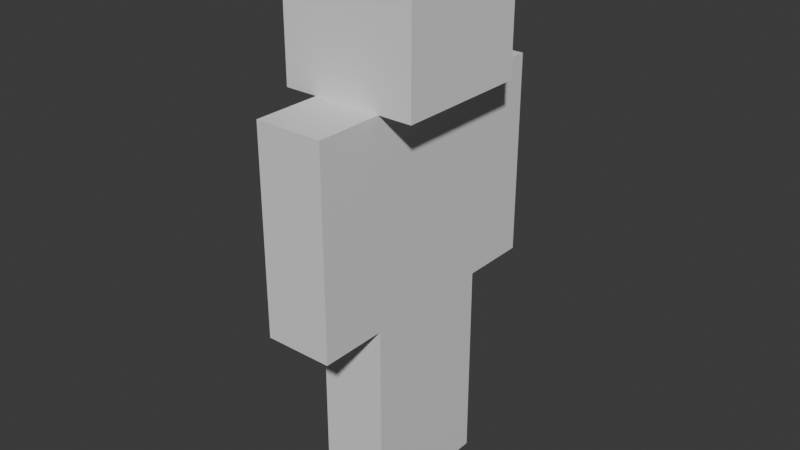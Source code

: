 # Source: Untitled.blend  (saved by Blender 5.0.119; exported with 4.5.12 LTS)
import bpy
from mathutils import Matrix  # noqa: F401  (used for matrix-valued properties, if any)

bpy.ops.wm.read_factory_settings(use_empty=True)
scene = bpy.context.scene
scene.name = 'Scene'

# ---- collections
col_collection = bpy.data.collections.new('Collection'); scene.collection.children.link(col_collection)

# ---- materials (node trees are filled in below, after node groups)
mat_material = bpy.data.materials.new('Material')
mat_material.alpha_threshold = 0.0
mat_material.use_backface_culling_lightprobe_volume = False
mat_material.roughness = 0.5
mat_material.line_color = (0.0, 0.0, 0.0, 1.0)
mat_material_001 = bpy.data.materials.new('Material.001')
mat_material_001.alpha_threshold = 0.0
mat_material_001.use_backface_culling_lightprobe_volume = False
mat_material_001.roughness = 0.5
mat_material_001.line_color = (0.0, 0.0, 0.0, 1.0)
mat_material_002 = bpy.data.materials.new('Material.002')
mat_material_002.alpha_threshold = 0.0
mat_material_002.use_backface_culling_lightprobe_volume = False
mat_material_002.roughness = 0.5
mat_material_002.line_color = (0.0, 0.0, 0.0, 1.0)
mat_material_003 = bpy.data.materials.new('Material.003')
mat_material_003.alpha_threshold = 0.0
mat_material_003.use_backface_culling_lightprobe_volume = False
mat_material_003.roughness = 0.5
mat_material_003.line_color = (0.0, 0.0, 0.0, 1.0)
mat_material_004 = bpy.data.materials.new('Material.004')
mat_material_004.alpha_threshold = 0.0
mat_material_004.use_backface_culling_lightprobe_volume = False
mat_material_004.roughness = 0.5
mat_material_004.line_color = (0.0, 0.0, 0.0, 1.0)

# ---- material node trees
mat_material.use_nodes = True; mat_material.node_tree.nodes.clear()
_N = mat_material.node_tree.nodes; _L = mat_material.node_tree.links
n0 = _N.new('ShaderNodeOutputMaterial'); n0.name = 'Material Output'; n0.location = (200, 100)
n1 = _N.new('ShaderNodeBsdfPrincipled'); n1.name = 'Principled BSDF'; n1.location = (-200, 100)
_L.new(n1.outputs[0], n0.inputs[0])
n0.is_active_output = True
mat_material_001.use_nodes = True; mat_material_001.node_tree.nodes.clear()
_N = mat_material_001.node_tree.nodes; _L = mat_material_001.node_tree.links
n0 = _N.new('ShaderNodeOutputMaterial'); n0.name = 'Material Output'; n0.location = (200, 100)
n1 = _N.new('ShaderNodeBsdfPrincipled'); n1.name = 'Principled BSDF'; n1.location = (-200, 100)
_L.new(n1.outputs[0], n0.inputs[0])
n0.is_active_output = True
mat_material_002.use_nodes = True; mat_material_002.node_tree.nodes.clear()
_N = mat_material_002.node_tree.nodes; _L = mat_material_002.node_tree.links
n0 = _N.new('ShaderNodeOutputMaterial'); n0.name = 'Material Output'; n0.location = (200, 100)
n1 = _N.new('ShaderNodeBsdfPrincipled'); n1.name = 'Principled BSDF'; n1.location = (-200, 100)
_L.new(n1.outputs[0], n0.inputs[0])
n0.is_active_output = True
mat_material_003.use_nodes = True; mat_material_003.node_tree.nodes.clear()
_N = mat_material_003.node_tree.nodes; _L = mat_material_003.node_tree.links
n0 = _N.new('ShaderNodeOutputMaterial'); n0.name = 'Material Output'; n0.location = (200, 100)
n1 = _N.new('ShaderNodeBsdfPrincipled'); n1.name = 'Principled BSDF'; n1.location = (-200, 100)
_L.new(n1.outputs[0], n0.inputs[0])
n0.is_active_output = True
mat_material_004.use_nodes = True; mat_material_004.node_tree.nodes.clear()
_N = mat_material_004.node_tree.nodes; _L = mat_material_004.node_tree.links
n0 = _N.new('ShaderNodeOutputMaterial'); n0.name = 'Material Output'; n0.location = (200, 100)
n1 = _N.new('ShaderNodeBsdfPrincipled'); n1.name = 'Principled BSDF'; n1.location = (-200, 100)
_L.new(n1.outputs[0], n0.inputs[0])
n0.is_active_output = True

# ---- world
world_world = bpy.data.worlds.new('World'); scene.world = world_world
world_world.use_nodes = True; world_world.node_tree.nodes.clear()
_N = world_world.node_tree.nodes; _L = world_world.node_tree.links
n0 = _N.new('ShaderNodeOutputWorld'); n0.name = 'World Output'; n0.location = (200, 100)
n1 = _N.new('ShaderNodeBackground'); n1.name = 'Background'; n1.location = (-200, 100)
n1.inputs[0].default_value = (0.05088, 0.05088, 0.05088, 1.0)
_L.new(n1.outputs[0], n0.inputs[0])
n0.is_active_output = True
world_world.color = (0.05088, 0.05088, 0.05088)
world_world.sun_shadow_jitter_overblur = 0.0

# ---- meshes
me_cube = bpy.data.meshes.new('Cube')
me_cube.from_pydata([(1.0, 1.0, 1.0), (1.0, 1.0, -1.0), (1.0, -1.0, 1.0), (1.0, -1.0, -1.0), (-1.0, 1.0, 1.0), (-1.0, 1.0, -1.0), (-1.0, -1.0, 1.0), (-1.0, -1.0, -1.0)], [], [(0, 4, 6, 2), (3, 2, 6, 7), (7, 6, 4, 5), (5, 1, 3, 7), (1, 0, 2, 3), (5, 4, 0, 1)])
_uv = me_cube.uv_layers.new(name='UVMap')
_uv.uv.foreach_set('vector', [0.625, 0.5, 0.875, 0.5, 0.875, 0.75, 0.625, 0.75, 0.375, 0.75, 0.625, 0.75, 0.625, 1.0, 0.375, 1.0, 0.375, 0.0, 0.625, 0.0, 0.625, 0.25, 0.375, 0.25, 0.125, 0.5, 0.375, 0.5, 0.375, 0.75, 0.125, 0.75, 0.375, 0.5, 0.625, 0.5, 0.625, 0.75, 0.375, 0.75, 0.375, 0.25, 0.625, 0.25, 0.625, 0.5, 0.375, 0.5])
me_cube.materials.append(mat_material)
me_cube.use_mirror_vertex_groups = False
me_cube.update()
me_cube_001 = bpy.data.meshes.new('Cube.001')
me_cube_001.from_pydata([(1.0, 1.0, 1.0), (1.0, 1.0, -1.0), (1.0, -1.0, 1.0), (1.0, -1.0, -1.0), (-1.0, 1.0, 1.0), (-1.0, 1.0, -1.0), (-1.0, -1.0, 1.0), (-1.0, -1.0, -1.0)], [], [(0, 4, 6, 2), (3, 2, 6, 7), (7, 6, 4, 5), (5, 1, 3, 7), (1, 0, 2, 3), (5, 4, 0, 1)])
_uv = me_cube_001.uv_layers.new(name='UVMap')
_uv.uv.foreach_set('vector', [0.625, 0.5, 0.875, 0.5, 0.875, 0.75, 0.625, 0.75, 0.375, 0.75, 0.625, 0.75, 0.625, 1.0, 0.375, 1.0, 0.375, 0.0, 0.625, 0.0, 0.625, 0.25, 0.375, 0.25, 0.125, 0.5, 0.375, 0.5, 0.375, 0.75, 0.125, 0.75, 0.375, 0.5, 0.625, 0.5, 0.625, 0.75, 0.375, 0.75, 0.375, 0.25, 0.625, 0.25, 0.625, 0.5, 0.375, 0.5])
me_cube_001.materials.append(mat_material_001)
me_cube_001.use_mirror_vertex_groups = False
me_cube_001.update()
me_cube_002 = bpy.data.meshes.new('Cube.002')
me_cube_002.from_pydata([(1.0, 1.0, 1.0), (1.0, 1.0, -1.0), (1.0, -1.0, 1.0), (1.0, -1.0, -1.0), (-1.0, 1.0, 1.0), (-1.0, 1.0, -1.0), (-1.0, -1.0, 1.0), (-1.0, -1.0, -1.0)], [], [(0, 4, 6, 2), (3, 2, 6, 7), (7, 6, 4, 5), (5, 1, 3, 7), (1, 0, 2, 3), (5, 4, 0, 1)])
_uv = me_cube_002.uv_layers.new(name='UVMap')
_uv.uv.foreach_set('vector', [0.625, 0.5, 0.875, 0.5, 0.875, 0.75, 0.625, 0.75, 0.375, 0.75, 0.625, 0.75, 0.625, 1.0, 0.375, 1.0, 0.375, 0.0, 0.625, 0.0, 0.625, 0.25, 0.375, 0.25, 0.125, 0.5, 0.375, 0.5, 0.375, 0.75, 0.125, 0.75, 0.375, 0.5, 0.625, 0.5, 0.625, 0.75, 0.375, 0.75, 0.375, 0.25, 0.625, 0.25, 0.625, 0.5, 0.375, 0.5])
me_cube_002.materials.append(mat_material_002)
me_cube_002.use_mirror_vertex_groups = False
me_cube_002.update()
me_cube_003 = bpy.data.meshes.new('Cube.003')
me_cube_003.from_pydata([(1.0, 1.0, 1.0), (1.0, 1.0, -1.0), (1.0, -1.0, 1.0), (1.0, -1.0, -1.0), (-1.0, 1.0, 1.0), (-1.0, 1.0, -1.0), (-1.0, -1.0, 1.0), (-1.0, -1.0, -1.0)], [], [(0, 4, 6, 2), (3, 2, 6, 7), (7, 6, 4, 5), (5, 1, 3, 7), (1, 0, 2, 3), (5, 4, 0, 1)])
_uv = me_cube_003.uv_layers.new(name='UVMap')
_uv.uv.foreach_set('vector', [0.625, 0.5, 0.875, 0.5, 0.875, 0.75, 0.625, 0.75, 0.375, 0.75, 0.625, 0.75, 0.625, 1.0, 0.375, 1.0, 0.375, 0.0, 0.625, 0.0, 0.625, 0.25, 0.375, 0.25, 0.125, 0.5, 0.375, 0.5, 0.375, 0.75, 0.125, 0.75, 0.375, 0.5, 0.625, 0.5, 0.625, 0.75, 0.375, 0.75, 0.375, 0.25, 0.625, 0.25, 0.625, 0.5, 0.375, 0.5])
me_cube_003.materials.append(mat_material_003)
me_cube_003.use_mirror_vertex_groups = False
me_cube_003.update()
me_cube_004 = bpy.data.meshes.new('Cube.004')
me_cube_004.from_pydata([(1.0, 1.0, 1.0), (1.0, 1.0, -1.0), (1.0, -1.0, 1.0), (1.0, -1.0, -1.0), (-1.0, 1.0, 1.0), (-1.0, 1.0, -1.0), (-1.0, -1.0, 1.0), (-1.0, -1.0, -1.0)], [], [(0, 4, 6, 2), (3, 2, 6, 7), (7, 6, 4, 5), (5, 1, 3, 7), (1, 0, 2, 3), (5, 4, 0, 1)])
_uv = me_cube_004.uv_layers.new(name='UVMap')
_uv.uv.foreach_set('vector', [0.625, 0.5, 0.875, 0.5, 0.875, 0.75, 0.625, 0.75, 0.375, 0.75, 0.625, 0.75, 0.625, 1.0, 0.375, 1.0, 0.375, 0.0, 0.625, 0.0, 0.625, 0.25, 0.375, 0.25, 0.125, 0.5, 0.375, 0.5, 0.375, 0.75, 0.125, 0.75, 0.375, 0.5, 0.625, 0.5, 0.625, 0.75, 0.375, 0.75, 0.375, 0.25, 0.625, 0.25, 0.625, 0.5, 0.375, 0.5])
me_cube_004.materials.append(mat_material_004)
me_cube_004.use_mirror_vertex_groups = False
me_cube_004.update()
me_cube_005 = bpy.data.meshes.new('Cube.005')
me_cube_005.from_pydata([(-1.0, -1.0, -1.0), (-1.0, -1.0, 1.0), (-1.0, 1.0, -1.0), (-1.0, 1.0, 1.0), (1.0, -1.0, -1.0), (1.0, -1.0, 1.0), (1.0, 1.0, -1.0), (1.0, 1.0, 1.0)], [], [(0, 1, 3, 2), (2, 3, 7, 6), (6, 7, 5, 4), (4, 5, 1, 0), (2, 6, 4, 0), (7, 3, 1, 5)])
_uv = me_cube_005.uv_layers.new(name='UVMap')
_uv.uv.foreach_set('vector', [0.375, 0.0, 0.625, 0.0, 0.625, 0.25, 0.375, 0.25, 0.375, 0.25, 0.625, 0.25, 0.625, 0.5, 0.375, 0.5, 0.375, 0.5, 0.625, 0.5, 0.625, 0.75, 0.375, 0.75, 0.375, 0.75, 0.625, 0.75, 0.625, 1.0, 0.375, 1.0, 0.125, 0.5, 0.375, 0.5, 0.375, 0.75, 0.125, 0.75, 0.625, 0.5, 0.875, 0.5, 0.875, 0.75, 0.625, 0.75])
me_cube_005.update()

# ---- objects
ob_cube = bpy.data.objects.new('Cube', me_cube)
ob_cube_001 = bpy.data.objects.new('Cube.001', me_cube_001)
ob_cube_002 = bpy.data.objects.new('Cube.002', me_cube_002)
ob_cube_003 = bpy.data.objects.new('Cube.003', me_cube_003)
ob_cube_004 = bpy.data.objects.new('Cube.004', me_cube_004)
ob_cube_005 = bpy.data.objects.new('Cube.005', me_cube_005)

# ---- transforms, parenting, visibility, modifiers, constraints
ob_cube.location = (0.0, -0.5, 1.5)
ob_cube.scale = (0.5, 0.5, 1.5)
ob_cube.lock_rotations_4d = False
ob_cube.empty_display_type = 'ARROWS'
ob_cube.lineart.crease_threshold = 0.0
ob_cube_001.location = (0.0, 0.5, 1.5)
ob_cube_001.scale = (0.5, 0.5, 1.5)
ob_cube_001.lock_rotations_4d = False
ob_cube_001.empty_display_type = 'ARROWS'
ob_cube_001.lineart.crease_threshold = 0.0
ob_cube_002.location = (0.0, 0.0, 4.5)
ob_cube_002.scale = (0.5, 1.0, 1.5)
ob_cube_002.lock_rotations_4d = False
ob_cube_002.empty_display_type = 'ARROWS'
ob_cube_002.lineart.crease_threshold = 0.0
ob_cube_003.location = (0.0, -1.5, 4.5)
ob_cube_003.scale = (0.5, 0.5, 1.5)
ob_cube_003.lock_rotations_4d = False
ob_cube_003.empty_display_type = 'ARROWS'
ob_cube_003.lineart.crease_threshold = 0.0
ob_cube_004.location = (0.0, 1.5, 4.5)
ob_cube_004.scale = (0.5, 0.5, 1.5)
ob_cube_004.lock_rotations_4d = False
ob_cube_004.empty_display_type = 'ARROWS'
ob_cube_004.lineart.crease_threshold = 0.0
ob_cube_005.location = (0.0, 0.0, 7.0)

# ---- collection membership
col_collection.objects.link(ob_cube)
col_collection.objects.link(ob_cube_001)
col_collection.objects.link(ob_cube_002)
col_collection.objects.link(ob_cube_003)
col_collection.objects.link(ob_cube_004)
col_collection.objects.link(ob_cube_005)

# ---- scene / render settings (as saved in the file)
scene.frame_start = 1; scene.frame_end = 250; scene.frame_set(1)
scene.render.engine = 'BLENDER_EEVEE_NEXT'
scene.render.bake_bias = 0.0
scene.render.bake_samples = 0
scene.cycles.sampling_pattern = 'TABULATED_SOBOL'
scene.eevee.use_volume_custom_range = False
bpy.context.view_layer.update()

# ---- added for rendering (the .blend has no active camera and no usable light): camera, sun
cam_auto = bpy.data.cameras.new('AutoCamera')
cam_auto.lens = 50.0
cam_auto.sensor_width = 36.0
cam_auto.clip_end = 1000.0
ob_auto_camera = bpy.data.objects.new('AutoCamera', cam_auto)
scene.collection.objects.link(ob_auto_camera)
ob_auto_camera.location = (8.47982, -10.1758, 10.7839)
ob_auto_camera.rotation_euler = (1.09748, -7.21219e-08, 0.694738)
scene.camera = ob_auto_camera
light_auto_sun = bpy.data.lights.new('AutoSun', 'SUN')
light_auto_sun.energy = 3.0
light_auto_sun.angle = 0.0523599
ob_auto_sun = bpy.data.objects.new('AutoSun', light_auto_sun)
scene.collection.objects.link(ob_auto_sun)
ob_auto_sun.rotation_euler = (0.872665, 0.174533, 0.523599)
bpy.context.view_layer.update()

